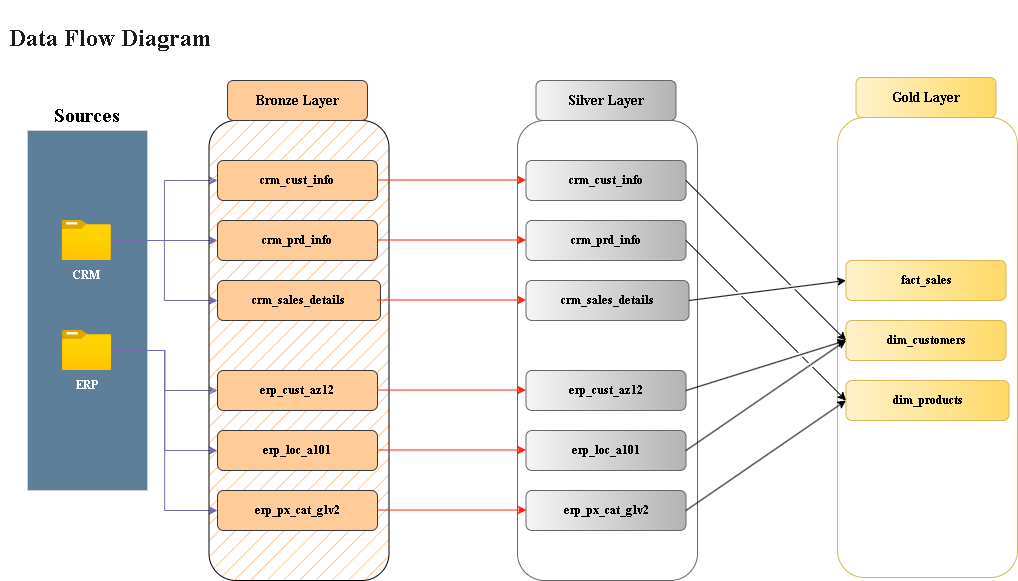

The diagram above was exported from draw.io. Its source (the exported page's mxGraphModel, read from the mxfile embedded in the PNG):
<mxGraphModel dx="1843" dy="2997" grid="1" gridSize="10" guides="1" tooltips="1" connect="1" arrows="1" fold="1" page="1" pageScale="1" pageWidth="827" pageHeight="1169" background="#ffffff" math="0" shadow="0" adaptiveColors="simple">
  <root>
    <mxCell id="0" />
    <mxCell id="1" parent="0" />
    <mxCell id="4S0SH-VLqCch0nIRhYLX-1" parent="1" style="text;html=1;whiteSpace=wrap;strokeColor=none;fillColor=none;align=center;verticalAlign=middle;rounded=0;autosize=1;resizable=0;fontFamily=Times New Roman;fontStyle=1;labelBackgroundColor=none;fontColor=#1A1A1A;" value="&lt;h1&gt;Data Flow Diagram&lt;/h1&gt;&lt;div&gt;&lt;br&gt;&lt;/div&gt;" vertex="1">
      <mxGeometry height="90" width="220" x="-827" y="-2330" as="geometry" />
    </mxCell>
    <mxCell id="4S0SH-VLqCch0nIRhYLX-4" parent="1" style="rounded=0;whiteSpace=wrap;html=1;strokeColor=#D0CEE2;fontColor=#1A1A1A;fillColor=#5D7F99;" value="" vertex="1">
      <mxGeometry height="360" width="120" x="-800" y="-2200" as="geometry" />
    </mxCell>
    <mxCell id="4S0SH-VLqCch0nIRhYLX-5" parent="1" style="rounded=1;whiteSpace=wrap;html=1;strokeColor=none;fontColor=#1A1A1A;fillColor=none;" value="&lt;font style=&quot;font-size: 20px; color: rgb(0, 0, 0);&quot; face=&quot;Times New Roman&quot;&gt;&lt;b style=&quot;&quot;&gt;Sources&lt;/b&gt;&lt;/font&gt;" vertex="1">
      <mxGeometry height="30" width="100" x="-790" y="-2230" as="geometry" />
    </mxCell>
    <mxCell id="4S0SH-VLqCch0nIRhYLX-39" edge="1" parent="1" source="4S0SH-VLqCch0nIRhYLX-6" style="edgeStyle=orthogonalEdgeStyle;rounded=0;orthogonalLoop=1;jettySize=auto;html=1;entryX=0;entryY=0.5;entryDx=0;entryDy=0;strokeColor=#736CA8;fontColor=#1A1A1A;" target="4S0SH-VLqCch0nIRhYLX-17">
      <mxGeometry relative="1" as="geometry" />
    </mxCell>
    <mxCell id="4S0SH-VLqCch0nIRhYLX-40" edge="1" parent="1" source="4S0SH-VLqCch0nIRhYLX-6" style="edgeStyle=orthogonalEdgeStyle;rounded=0;orthogonalLoop=1;jettySize=auto;html=1;entryX=0;entryY=0.5;entryDx=0;entryDy=0;strokeColor=#736CA8;fontColor=#1A1A1A;" target="4S0SH-VLqCch0nIRhYLX-18">
      <mxGeometry relative="1" as="geometry" />
    </mxCell>
    <mxCell id="4S0SH-VLqCch0nIRhYLX-41" edge="1" parent="1" source="4S0SH-VLqCch0nIRhYLX-6" style="edgeStyle=orthogonalEdgeStyle;rounded=0;orthogonalLoop=1;jettySize=auto;html=1;entryX=0;entryY=0.5;entryDx=0;entryDy=0;strokeColor=#736CA8;fontColor=#1A1A1A;" target="4S0SH-VLqCch0nIRhYLX-14">
      <mxGeometry relative="1" as="geometry" />
    </mxCell>
    <mxCell id="4S0SH-VLqCch0nIRhYLX-6" parent="1" style="image;aspect=fixed;html=1;points=[];align=center;fontSize=12;image=img/lib/azure2/general/Folder_Blank.svg;strokeColor=#D0CEE2;fontColor=#1A1A1A;fillColor=#5D7F99;" value="" vertex="1">
      <mxGeometry height="40" width="49.29" x="-765.36" y="-2110" as="geometry" />
    </mxCell>
    <mxCell id="4S0SH-VLqCch0nIRhYLX-42" edge="1" parent="1" source="4S0SH-VLqCch0nIRhYLX-7" style="edgeStyle=orthogonalEdgeStyle;rounded=0;orthogonalLoop=1;jettySize=auto;html=1;entryX=0;entryY=0.5;entryDx=0;entryDy=0;strokeColor=#736CA8;fontColor=#1A1A1A;" target="4S0SH-VLqCch0nIRhYLX-34">
      <mxGeometry relative="1" as="geometry" />
    </mxCell>
    <mxCell id="4S0SH-VLqCch0nIRhYLX-43" edge="1" parent="1" source="4S0SH-VLqCch0nIRhYLX-7" style="edgeStyle=orthogonalEdgeStyle;rounded=0;orthogonalLoop=1;jettySize=auto;html=1;entryX=0;entryY=0.5;entryDx=0;entryDy=0;strokeColor=#736CA8;fontColor=#1A1A1A;" target="4S0SH-VLqCch0nIRhYLX-35">
      <mxGeometry relative="1" as="geometry" />
    </mxCell>
    <mxCell id="4S0SH-VLqCch0nIRhYLX-44" edge="1" parent="1" source="4S0SH-VLqCch0nIRhYLX-7" style="edgeStyle=orthogonalEdgeStyle;rounded=0;orthogonalLoop=1;jettySize=auto;html=1;entryX=0;entryY=0.5;entryDx=0;entryDy=0;strokeColor=#736CA8;fontColor=#1A1A1A;" target="4S0SH-VLqCch0nIRhYLX-36">
      <mxGeometry relative="1" as="geometry" />
    </mxCell>
    <mxCell id="4S0SH-VLqCch0nIRhYLX-7" parent="1" style="image;aspect=fixed;html=1;points=[];align=center;fontSize=12;image=img/lib/azure2/general/Folder_Blank.svg;strokeColor=#D0CEE2;fontColor=#1A1A1A;fillColor=#5D7F99;" value="" vertex="1">
      <mxGeometry height="40" width="49.29" x="-765" y="-2000" as="geometry" />
    </mxCell>
    <mxCell id="4S0SH-VLqCch0nIRhYLX-8" parent="1" style="text;html=1;whiteSpace=wrap;strokeColor=none;fillColor=none;align=center;verticalAlign=middle;rounded=0;autosize=1;resizable=0;fontColor=#1A1A1A;" value="&lt;font face=&quot;Times New Roman&quot; style=&quot;color: rgb(255, 255, 255);&quot;&gt;&lt;b&gt;CRM&lt;/b&gt;&lt;/font&gt;" vertex="1">
      <mxGeometry height="30" width="50" x="-765.71" y="-2070" as="geometry" />
    </mxCell>
    <mxCell id="4S0SH-VLqCch0nIRhYLX-10" parent="1" style="text;html=1;whiteSpace=wrap;strokeColor=none;fillColor=none;align=center;verticalAlign=middle;rounded=0;autosize=1;resizable=0;fontColor=#1A1A1A;" value="&lt;font color=&quot;#ffffff&quot; face=&quot;Times New Roman&quot;&gt;&lt;b&gt;ERP&lt;/b&gt;&lt;/font&gt;" vertex="1">
      <mxGeometry height="30" width="50" x="-764.64" y="-1960" as="geometry" />
    </mxCell>
    <mxCell id="4S0SH-VLqCch0nIRhYLX-11" parent="1" style="rounded=1;whiteSpace=wrap;html=1;strokeColor=light-dark(#000000,#FFB570);fillColor=light-dark(#FFB570,#FFB570);fillStyle=hatch;strokeWidth=1;perimeterSpacing=0;glass=0;shadow=0;" value="" vertex="1">
      <mxGeometry height="460" width="180" x="-618.5" y="-2210" as="geometry" />
    </mxCell>
    <mxCell id="4S0SH-VLqCch0nIRhYLX-13" parent="1" style="rounded=1;whiteSpace=wrap;html=1;strokeColor=#36393d;fillColor=#ffcc99;fillStyle=auto;gradientDirection=east;" value="&lt;font face=&quot;Times New Roman&quot; style=&quot;color: light-dark(rgb(0, 0, 0), rgb(0, 0, 0)); font-size: 14px;&quot;&gt;&lt;b style=&quot;&quot;&gt;Bronze Layer&lt;/b&gt;&lt;/font&gt;" vertex="1">
      <mxGeometry height="40" width="140" x="-600" y="-2250" as="geometry" />
    </mxCell>
    <mxCell id="4S0SH-VLqCch0nIRhYLX-14" parent="1" style="rounded=1;whiteSpace=wrap;html=1;strokeColor=#36393d;fillColor=#ffcc99;fillStyle=auto;gradientDirection=east;" value="&lt;font color=&quot;#000000&quot; face=&quot;Times New Roman&quot;&gt;&lt;b style=&quot;&quot;&gt;crm_sales_details&lt;/b&gt;&lt;/font&gt;" vertex="1">
      <mxGeometry height="40" width="163" x="-610" y="-2050" as="geometry" />
    </mxCell>
    <mxCell id="4S0SH-VLqCch0nIRhYLX-17" parent="1" style="rounded=1;whiteSpace=wrap;html=1;strokeColor=#36393d;fillColor=#ffcc99;fillStyle=auto;gradientDirection=east;" value="&lt;font color=&quot;#000000&quot; face=&quot;Times New Roman&quot;&gt;&lt;b style=&quot;&quot;&gt;crm_cust_info&lt;/b&gt;&lt;/font&gt;" vertex="1">
      <mxGeometry height="40" width="160" x="-610" y="-2170" as="geometry" />
    </mxCell>
    <mxCell id="4S0SH-VLqCch0nIRhYLX-18" parent="1" style="rounded=1;whiteSpace=wrap;html=1;strokeColor=#36393d;fillColor=#ffcc99;fillStyle=auto;gradientDirection=east;" value="&lt;font color=&quot;#000000&quot; face=&quot;Times New Roman&quot;&gt;&lt;b style=&quot;&quot;&gt;crm_prd_info&lt;/b&gt;&lt;/font&gt;" vertex="1">
      <mxGeometry height="40" width="160" x="-610" y="-2110" as="geometry" />
    </mxCell>
    <mxCell id="4S0SH-VLqCch0nIRhYLX-34" parent="1" style="rounded=1;whiteSpace=wrap;html=1;strokeColor=#36393d;fillColor=#ffcc99;fillStyle=auto;gradientDirection=east;" value="&lt;font color=&quot;#000000&quot; face=&quot;Times New Roman&quot;&gt;&lt;b&gt;erp_cust_az12&lt;/b&gt;&lt;/font&gt;" vertex="1">
      <mxGeometry height="40" width="160" x="-610" y="-1960" as="geometry" />
    </mxCell>
    <mxCell id="4S0SH-VLqCch0nIRhYLX-35" parent="1" style="rounded=1;whiteSpace=wrap;html=1;strokeColor=#36393d;fillColor=#ffcc99;fillStyle=auto;gradientDirection=east;" value="&lt;font color=&quot;#000000&quot; face=&quot;Times New Roman&quot;&gt;&lt;b&gt;erp_loc_a101&lt;/b&gt;&lt;/font&gt;" vertex="1">
      <mxGeometry height="40" width="160" x="-610" y="-1900" as="geometry" />
    </mxCell>
    <mxCell id="4S0SH-VLqCch0nIRhYLX-36" parent="1" style="rounded=1;whiteSpace=wrap;html=1;strokeColor=#36393d;fillColor=#ffcc99;fillStyle=auto;gradientDirection=east;" value="&lt;font color=&quot;#000000&quot; face=&quot;Times New Roman&quot;&gt;&lt;b&gt;erp_px_cat_g1v2&lt;/b&gt;&lt;/font&gt;" vertex="1">
      <mxGeometry height="40" width="160" x="-610" y="-1840" as="geometry" />
    </mxCell>
    <mxCell id="tFhNmmmFL0x613Ccor8D-3" parent="1" style="rounded=1;whiteSpace=wrap;html=1;strokeColor=#666666;fillColor=none;fillStyle=hatch;strokeWidth=1;perimeterSpacing=0;glass=0;shadow=0;gradientColor=#b3b3b3;" value="" vertex="1">
      <mxGeometry height="460" width="180" x="-310" y="-2210" as="geometry" />
    </mxCell>
    <mxCell id="tFhNmmmFL0x613Ccor8D-4" parent="1" style="rounded=1;whiteSpace=wrap;html=1;strokeColor=#666666;fillColor=#f5f5f5;fillStyle=auto;gradientDirection=east;gradientColor=#b3b3b3;" value="&lt;font face=&quot;Times New Roman&quot; style=&quot;color: light-dark(rgb(0, 0, 0), rgb(0, 0, 0)); font-size: 14px;&quot;&gt;&lt;b style=&quot;&quot;&gt;Silver Layer&lt;/b&gt;&lt;/font&gt;" vertex="1">
      <mxGeometry height="40" width="140" x="-291.5" y="-2250" as="geometry" />
    </mxCell>
    <mxCell id="tFhNmmmFL0x613Ccor8D-5" parent="1" style="rounded=1;whiteSpace=wrap;html=1;strokeColor=#666666;fillColor=#f5f5f5;fillStyle=auto;gradientDirection=east;gradientColor=#b3b3b3;" value="&lt;font color=&quot;#000000&quot; face=&quot;Times New Roman&quot;&gt;&lt;b style=&quot;&quot;&gt;crm_sales_details&lt;/b&gt;&lt;/font&gt;" vertex="1">
      <mxGeometry height="40" width="163" x="-301.5" y="-2050" as="geometry" />
    </mxCell>
    <mxCell id="tFhNmmmFL0x613Ccor8D-6" parent="1" style="rounded=1;whiteSpace=wrap;html=1;strokeColor=#666666;fillColor=#f5f5f5;fillStyle=auto;gradientDirection=east;gradientColor=#b3b3b3;" value="&lt;font color=&quot;#000000&quot; face=&quot;Times New Roman&quot;&gt;&lt;b style=&quot;&quot;&gt;crm_cust_info&lt;/b&gt;&lt;/font&gt;" vertex="1">
      <mxGeometry height="40" width="160" x="-301.5" y="-2170" as="geometry" />
    </mxCell>
    <mxCell id="tFhNmmmFL0x613Ccor8D-7" parent="1" style="rounded=1;whiteSpace=wrap;html=1;strokeColor=#666666;fillColor=#f5f5f5;fillStyle=auto;gradientDirection=east;gradientColor=#b3b3b3;" value="&lt;font color=&quot;#000000&quot; face=&quot;Times New Roman&quot;&gt;&lt;b style=&quot;&quot;&gt;crm_prd_info&lt;/b&gt;&lt;/font&gt;" vertex="1">
      <mxGeometry height="40" width="160" x="-301.5" y="-2110" as="geometry" />
    </mxCell>
    <mxCell id="tFhNmmmFL0x613Ccor8D-8" parent="1" style="rounded=1;whiteSpace=wrap;html=1;strokeColor=#666666;fillColor=#f5f5f5;fillStyle=auto;gradientDirection=east;gradientColor=#b3b3b3;" value="&lt;font color=&quot;#000000&quot; face=&quot;Times New Roman&quot;&gt;&lt;b&gt;erp_cust_az12&lt;/b&gt;&lt;/font&gt;" vertex="1">
      <mxGeometry height="40" width="160" x="-301.5" y="-1960" as="geometry" />
    </mxCell>
    <mxCell id="tFhNmmmFL0x613Ccor8D-9" parent="1" style="rounded=1;whiteSpace=wrap;html=1;strokeColor=#666666;fillColor=#f5f5f5;fillStyle=auto;gradientDirection=east;gradientColor=#b3b3b3;" value="&lt;font color=&quot;#000000&quot; face=&quot;Times New Roman&quot;&gt;&lt;b&gt;erp_loc_a101&lt;/b&gt;&lt;/font&gt;" vertex="1">
      <mxGeometry height="40" width="160" x="-301.5" y="-1900" as="geometry" />
    </mxCell>
    <mxCell id="tFhNmmmFL0x613Ccor8D-10" parent="1" style="rounded=1;whiteSpace=wrap;html=1;strokeColor=#666666;fillColor=#f5f5f5;fillStyle=auto;gradientDirection=east;gradientColor=#b3b3b3;" value="&lt;font color=&quot;#000000&quot; face=&quot;Times New Roman&quot;&gt;&lt;b&gt;erp_px_cat_g1v2&lt;/b&gt;&lt;/font&gt;" vertex="1">
      <mxGeometry height="40" width="160" x="-301.5" y="-1840" as="geometry" />
    </mxCell>
    <mxCell id="tFhNmmmFL0x613Ccor8D-19" edge="1" parent="1" style="edgeStyle=orthogonalEdgeStyle;rounded=0;orthogonalLoop=1;jettySize=auto;html=1;strokeColor=#FF2407;">
      <mxGeometry relative="1" as="geometry">
        <mxPoint x="-450.5" y="-2030.5" as="sourcePoint" />
        <mxPoint x="-301.5" y="-2030.5" as="targetPoint" />
      </mxGeometry>
    </mxCell>
    <mxCell id="tFhNmmmFL0x613Ccor8D-21" edge="1" parent="1" style="edgeStyle=orthogonalEdgeStyle;rounded=0;orthogonalLoop=1;jettySize=auto;html=1;strokeColor=#FF2407;">
      <mxGeometry relative="1" as="geometry">
        <mxPoint x="-450.5" y="-2090.5" as="sourcePoint" />
        <mxPoint x="-301.5" y="-2090.5" as="targetPoint" />
      </mxGeometry>
    </mxCell>
    <mxCell id="tFhNmmmFL0x613Ccor8D-22" edge="1" parent="1" style="edgeStyle=orthogonalEdgeStyle;rounded=0;orthogonalLoop=1;jettySize=auto;html=1;strokeColor=#FF2407;">
      <mxGeometry relative="1" as="geometry">
        <mxPoint x="-450.5" y="-2150.5" as="sourcePoint" />
        <mxPoint x="-301.5" y="-2150.5" as="targetPoint" />
      </mxGeometry>
    </mxCell>
    <mxCell id="tFhNmmmFL0x613Ccor8D-23" edge="1" parent="1" style="edgeStyle=orthogonalEdgeStyle;rounded=0;orthogonalLoop=1;jettySize=auto;html=1;strokeColor=#FF2407;">
      <mxGeometry relative="1" as="geometry">
        <mxPoint x="-450.5" y="-1940.5" as="sourcePoint" />
        <mxPoint x="-301.5" y="-1940.5" as="targetPoint" />
      </mxGeometry>
    </mxCell>
    <mxCell id="tFhNmmmFL0x613Ccor8D-24" edge="1" parent="1" style="edgeStyle=orthogonalEdgeStyle;rounded=0;orthogonalLoop=1;jettySize=auto;html=1;strokeColor=#FF2407;">
      <mxGeometry relative="1" as="geometry">
        <mxPoint x="-450.5" y="-1880.5" as="sourcePoint" />
        <mxPoint x="-301.5" y="-1880.5" as="targetPoint" />
      </mxGeometry>
    </mxCell>
    <mxCell id="tFhNmmmFL0x613Ccor8D-25" edge="1" parent="1" style="edgeStyle=orthogonalEdgeStyle;rounded=0;orthogonalLoop=1;jettySize=auto;html=1;strokeColor=#FF2407;">
      <mxGeometry relative="1" as="geometry">
        <mxPoint x="-450" y="-1820.5" as="sourcePoint" />
        <mxPoint x="-301" y="-1820.5" as="targetPoint" />
      </mxGeometry>
    </mxCell>
    <mxCell id="6zE0oMXftSfOfcFpMxLe-1" parent="1" style="rounded=1;whiteSpace=wrap;html=1;strokeColor=#d6b656;fillColor=none;fillStyle=hatch;strokeWidth=1;perimeterSpacing=0;glass=0;shadow=0;gradientColor=#ffd966;" value="" vertex="1">
      <mxGeometry height="460" width="180" x="10" y="-2213" as="geometry" />
    </mxCell>
    <mxCell id="6zE0oMXftSfOfcFpMxLe-2" parent="1" style="rounded=1;whiteSpace=wrap;html=1;strokeColor=#d6b656;fillColor=#fff2cc;fillStyle=auto;gradientDirection=east;gradientColor=#ffd966;" value="&lt;font face=&quot;Times New Roman&quot; style=&quot;color: light-dark(rgb(0, 0, 0), rgb(0, 0, 0)); font-size: 14px;&quot;&gt;&lt;b style=&quot;&quot;&gt;Gold Layer&lt;/b&gt;&lt;/font&gt;" vertex="1">
      <mxGeometry height="40" width="140" x="28.5" y="-2253" as="geometry" />
    </mxCell>
    <mxCell id="6zE0oMXftSfOfcFpMxLe-3" parent="1" style="rounded=1;whiteSpace=wrap;html=1;strokeColor=#d6b656;fillColor=#fff2cc;fillStyle=auto;gradientDirection=east;gradientColor=#ffd966;" value="&lt;font color=&quot;#000000&quot; face=&quot;Times New Roman&quot;&gt;&lt;b&gt;dim_products&lt;/b&gt;&lt;/font&gt;" vertex="1">
      <mxGeometry height="40" width="163" x="18.5" y="-1950" as="geometry" />
    </mxCell>
    <mxCell id="6zE0oMXftSfOfcFpMxLe-4" parent="1" style="rounded=1;whiteSpace=wrap;html=1;strokeColor=#d6b656;fillColor=#fff2cc;fillStyle=auto;gradientDirection=east;gradientColor=#ffd966;" value="&lt;font color=&quot;#000000&quot; face=&quot;Times New Roman&quot;&gt;&lt;b&gt;fact_sales&lt;/b&gt;&lt;/font&gt;" vertex="1">
      <mxGeometry height="40" width="160" x="18.5" y="-2070" as="geometry" />
    </mxCell>
    <mxCell id="6zE0oMXftSfOfcFpMxLe-5" parent="1" style="rounded=1;whiteSpace=wrap;html=1;strokeColor=#d6b656;fillColor=#fff2cc;fillStyle=auto;gradientDirection=east;gradientColor=#ffd966;" value="&lt;font color=&quot;#000000&quot; face=&quot;Times New Roman&quot;&gt;&lt;b&gt;dim_customers&lt;/b&gt;&lt;/font&gt;" vertex="1">
      <mxGeometry height="40" width="160" x="18.5" y="-2010" as="geometry" />
    </mxCell>
    <mxCell id="6zE0oMXftSfOfcFpMxLe-9" edge="1" parent="1" source="tFhNmmmFL0x613Ccor8D-5" style="endArrow=classic;html=1;rounded=0;entryX=0;entryY=0.5;entryDx=0;entryDy=0;exitX=1;exitY=0.5;exitDx=0;exitDy=0;strokeColor=light-dark(#000000,#000000);jumpStyle=gap;" target="6zE0oMXftSfOfcFpMxLe-4" value="">
      <mxGeometry height="50" relative="1" width="50" as="geometry">
        <mxPoint x="-200" y="-1970" as="sourcePoint" />
        <mxPoint x="-150" y="-2020" as="targetPoint" />
      </mxGeometry>
    </mxCell>
    <mxCell id="6zE0oMXftSfOfcFpMxLe-11" edge="1" parent="1" source="tFhNmmmFL0x613Ccor8D-6" style="endArrow=classic;html=1;rounded=0;entryX=0;entryY=0.5;entryDx=0;entryDy=0;exitX=1;exitY=0.5;exitDx=0;exitDy=0;strokeColor=light-dark(#000000,#000000);jumpStyle=gap;" target="6zE0oMXftSfOfcFpMxLe-5" value="">
      <mxGeometry height="50" relative="1" width="50" as="geometry">
        <mxPoint x="-30" y="-2030" as="sourcePoint" />
        <mxPoint x="127" y="-2050" as="targetPoint" />
      </mxGeometry>
    </mxCell>
    <mxCell id="6zE0oMXftSfOfcFpMxLe-12" edge="1" parent="1" source="tFhNmmmFL0x613Ccor8D-8" style="endArrow=classic;html=1;rounded=0;entryX=0;entryY=0.5;entryDx=0;entryDy=0;exitX=1;exitY=0.5;exitDx=0;exitDy=0;strokeColor=light-dark(#000000,#000000);jumpStyle=gap;" target="6zE0oMXftSfOfcFpMxLe-5" value="">
      <mxGeometry height="50" relative="1" width="50" as="geometry">
        <mxPoint x="-70" y="-1920" as="sourcePoint" />
        <mxPoint x="87" y="-1940" as="targetPoint" />
      </mxGeometry>
    </mxCell>
    <mxCell id="6zE0oMXftSfOfcFpMxLe-13" edge="1" parent="1" source="tFhNmmmFL0x613Ccor8D-9" style="endArrow=classic;html=1;rounded=0;entryX=0;entryY=0.5;entryDx=0;entryDy=0;exitX=1;exitY=0.5;exitDx=0;exitDy=0;strokeColor=light-dark(#000000,#000000);jumpStyle=gap;" target="6zE0oMXftSfOfcFpMxLe-5" value="">
      <mxGeometry height="50" relative="1" width="50" as="geometry">
        <mxPoint x="-60" y="-1840" as="sourcePoint" />
        <mxPoint x="97" y="-1860" as="targetPoint" />
      </mxGeometry>
    </mxCell>
    <mxCell id="6zE0oMXftSfOfcFpMxLe-14" edge="1" parent="1" source="tFhNmmmFL0x613Ccor8D-7" style="endArrow=classic;html=1;rounded=0;entryX=0;entryY=0.5;entryDx=0;entryDy=0;exitX=1;exitY=0.5;exitDx=0;exitDy=0;strokeColor=light-dark(#000000,#000000);jumpStyle=gap;" target="6zE0oMXftSfOfcFpMxLe-3" value="">
      <mxGeometry height="50" relative="1" width="50" as="geometry">
        <mxPoint x="-60" y="-1970" as="sourcePoint" />
        <mxPoint x="97" y="-1990" as="targetPoint" />
      </mxGeometry>
    </mxCell>
    <mxCell id="6zE0oMXftSfOfcFpMxLe-15" edge="1" parent="1" source="tFhNmmmFL0x613Ccor8D-10" style="endArrow=classic;html=1;rounded=0;entryX=0;entryY=0.5;entryDx=0;entryDy=0;exitX=1;exitY=0.5;exitDx=0;exitDy=0;strokeColor=light-dark(#000000,#000000);jumpStyle=gap;" target="6zE0oMXftSfOfcFpMxLe-3" value="">
      <mxGeometry height="50" relative="1" width="50" as="geometry">
        <mxPoint x="-80" y="-1830" as="sourcePoint" />
        <mxPoint x="77" y="-1850" as="targetPoint" />
      </mxGeometry>
    </mxCell>
  </root>
</mxGraphModel>